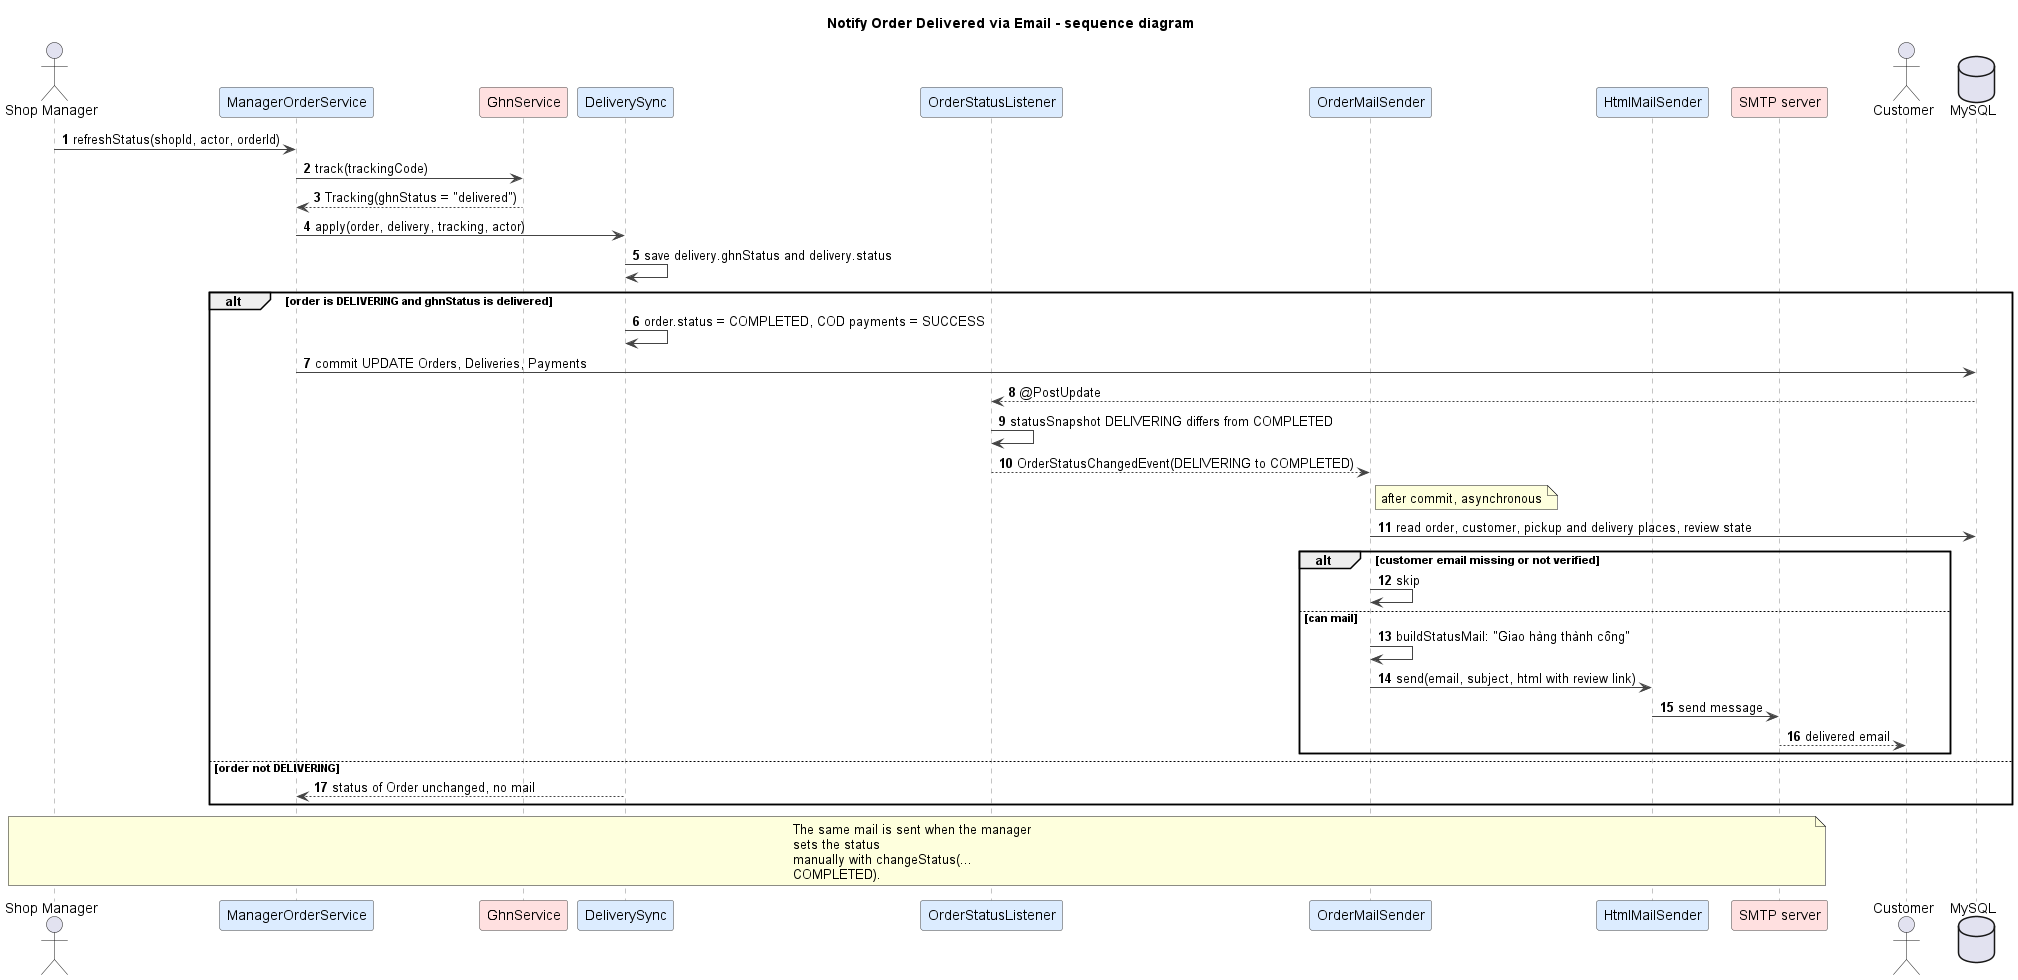

The diagram above was rendered by PlantUML. Its source (embedded in the PNG):
@startuml
title Notify Order Delivered via Email - sequence diagram
autonumber
skinparam shadowing false
skinparam defaultFontName Arial
skinparam wrapWidth 240
skinparam ArrowColor #444444
skinparam sequenceMessageAlign left
skinparam sequence {
  LifeLineBorderColor #888888
  ParticipantBorderColor #444444
  ParticipantBackgroundColor #FFFFFF
}

actor "Shop Manager" as M
participant ManagerOrderService as S #DCECFF
participant GhnService as G #FFE0E0
participant DeliverySync as DS #DCECFF
participant OrderStatusListener as L #DCECFF
participant OrderMailSender as MAIL #DCECFF
participant HtmlMailSender as H #DCECFF
participant "SMTP server" as SMTP #FFE0E0
actor Customer
database MySQL

M -> S : refreshStatus(shopId, actor, orderId)
S -> G : track(trackingCode)
G --> S : Tracking(ghnStatus = "delivered")
S -> DS : apply(order, delivery, tracking, actor)
DS -> DS : save delivery.ghnStatus and delivery.status
alt order is DELIVERING and ghnStatus is delivered
  DS -> DS : order.status = COMPLETED, COD payments = SUCCESS
  S -> MySQL : commit UPDATE Orders, Deliveries, Payments
  MySQL --> L : @PostUpdate
  L -> L : statusSnapshot DELIVERING differs from COMPLETED
  L --> MAIL : OrderStatusChangedEvent(DELIVERING to COMPLETED)
  note right of MAIL : after commit, asynchronous
  MAIL -> MySQL : read order, customer, pickup and delivery places, review state
  alt customer email missing or not verified
    MAIL -> MAIL : skip
  else can mail
    MAIL -> MAIL : buildStatusMail: "Giao hàng thành công"
    MAIL -> H : send(email, subject, html with review link)
    H -> SMTP : send message
    SMTP --> Customer : delivered email
  end
else order not DELIVERING
  DS --> S : status of Order unchanged, no mail
end
note over M, SMTP
The same mail is sent when the manager sets the status
manually with changeStatus(... COMPLETED).
end note

@enduml